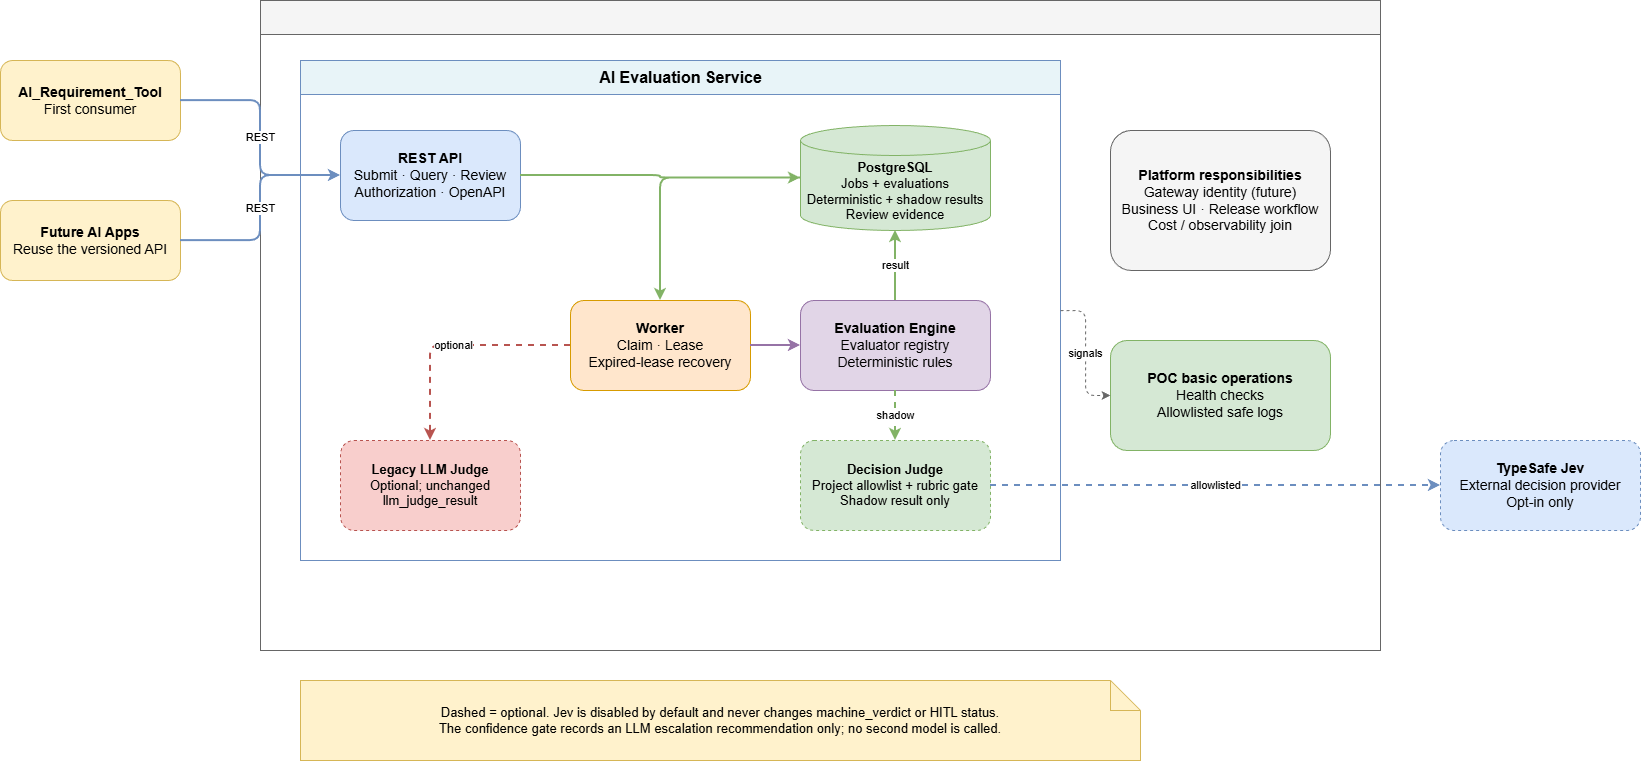

The diagram above was exported from draw.io. Its source (the exported page's mxGraphModel, read from the mxfile embedded in the PNG):
<mxGraphModel dx="1708" dy="845" grid="1" gridSize="10" guides="1" tooltips="1" connect="1" arrows="1" fold="1" page="1" pageScale="1" pageWidth="1800" pageHeight="900" math="0" shadow="0" adaptiveColors="auto">
  <root>
    <mxCell id="0" />
    <mxCell id="1" parent="0" />
    <mxCell id="consumer1" parent="1" style="rounded=1;whiteSpace=wrap;html=1;fillColor=#fff2cc;strokeColor=#d6b656;fontSize=14;" value="&lt;b&gt;AI_Requirement_Tool&lt;/b&gt;&lt;br&gt;First consumer" vertex="1">
      <mxGeometry height="80" width="180" x="40" y="140" as="geometry" />
    </mxCell>
    <mxCell id="consumer2" parent="1" style="rounded=1;whiteSpace=wrap;html=1;fillColor=#fff2cc;strokeColor=#d6b656;fontSize=14;" value="&lt;b&gt;Future AI Apps&lt;/b&gt;&lt;br&gt;Reuse the versioned API" vertex="1">
      <mxGeometry height="80" width="180" x="40" y="280" as="geometry" />
    </mxCell>
    <mxCell id="platform" parent="1" style="swimlane;startSize=34;fillColor=#f5f5f5;strokeColor=#666666;fontStyle=1;fontSize=16;html=1;" value="" vertex="1">
      <mxGeometry height="650" width="1120" x="300" y="80" as="geometry" />
    </mxCell>
    <mxCell id="evalsvc" parent="platform" style="swimlane;startSize=34;fillColor=#e8f4f8;strokeColor=#6c8ebf;fontStyle=1;fontSize=16;html=1;" value="AI Evaluation Service" vertex="1">
      <mxGeometry height="500" width="760" x="40" y="60" as="geometry" />
    </mxCell>
    <mxCell id="api" parent="evalsvc" style="rounded=1;whiteSpace=wrap;html=1;fillColor=#dae8fc;strokeColor=#6c8ebf;fontSize=14;" value="&lt;b&gt;REST API&lt;/b&gt;&lt;br&gt;Submit · Query · Review&lt;br&gt;Authorization · OpenAPI" vertex="1">
      <mxGeometry height="90" width="180" x="40" y="70" as="geometry" />
    </mxCell>
    <mxCell id="postgres" parent="evalsvc" style="shape=cylinder3;whiteSpace=wrap;html=1;boundedLbl=1;backgroundOutline=1;fillColor=#d5e8d4;strokeColor=#82b366;fontSize=13;" value="&lt;b&gt;PostgreSQL&lt;/b&gt;&lt;br&gt;Jobs + evaluations&lt;br&gt;Deterministic + shadow results&lt;br&gt;Review evidence" vertex="1">
      <mxGeometry height="105" width="190" x="500" y="65" as="geometry" />
    </mxCell>
    <mxCell id="worker" parent="evalsvc" style="rounded=1;whiteSpace=wrap;html=1;fillColor=#ffe6cc;strokeColor=#d79b00;fontSize=14;" value="&lt;b&gt;Worker&lt;/b&gt;&lt;br&gt;Claim · Lease&lt;br&gt;Expired-lease recovery" vertex="1">
      <mxGeometry height="90" width="180" x="270" y="240" as="geometry" />
    </mxCell>
    <mxCell id="engine" parent="evalsvc" style="rounded=1;whiteSpace=wrap;html=1;fillColor=#e1d5e7;strokeColor=#9673a6;fontSize=14;" value="&lt;b&gt;Evaluation Engine&lt;/b&gt;&lt;br&gt;Evaluator registry&lt;br&gt;Deterministic rules" vertex="1">
      <mxGeometry height="90" width="190" x="500" y="240" as="geometry" />
    </mxCell>
    <mxCell id="legacyjudge" parent="evalsvc" style="rounded=1;whiteSpace=wrap;html=1;dashed=1;fillColor=#f8cecc;strokeColor=#b85450;fontSize=13;" value="&lt;b&gt;Legacy LLM Judge&lt;/b&gt;&lt;br&gt;Optional; unchanged&lt;br&gt;llm_judge_result" vertex="1">
      <mxGeometry height="90" width="180" x="40" y="380" as="geometry" />
    </mxCell>
    <mxCell id="judge" parent="evalsvc" style="rounded=1;whiteSpace=wrap;html=1;dashed=1;fillColor=#d5e8d4;strokeColor=#82b366;fontSize=13;" value="&lt;b&gt;Decision Judge&lt;/b&gt;&lt;br&gt;Project allowlist + rubric gate&lt;br&gt;Shadow result only" vertex="1">
      <mxGeometry height="90" width="190" x="500" y="380" as="geometry" />
    </mxCell>
    <mxCell id="platformops" parent="platform" style="rounded=1;whiteSpace=wrap;html=1;fillColor=#f5f5f5;strokeColor=#666666;fontSize=14;" value="&lt;b&gt;Platform responsibilities&lt;/b&gt;&lt;br&gt;Gateway identity (future)&lt;br&gt;Business UI · Release workflow&lt;br&gt;Cost / observability join" vertex="1">
      <mxGeometry height="140" width="220" x="850" y="130" as="geometry" />
    </mxCell>
    <mxCell id="ops" parent="platform" style="rounded=1;whiteSpace=wrap;html=1;fillColor=#d5e8d4;strokeColor=#82b366;fontSize=14;" value="&lt;b&gt;POC basic operations&lt;/b&gt;&lt;br&gt;Health checks&lt;br&gt;Allowlisted safe logs" vertex="1">
      <mxGeometry height="110" width="220" x="850" y="340" as="geometry" />
    </mxCell>
    <mxCell id="jev" parent="1" style="rounded=1;whiteSpace=wrap;html=1;dashed=1;fillColor=#dae8fc;strokeColor=#6c8ebf;fontSize=14;" value="&lt;b&gt;TypeSafe Jev&lt;/b&gt;&lt;br&gt;External decision provider&lt;br&gt;Opt-in only" vertex="1">
      <mxGeometry height="90" width="200" x="1480" y="520" as="geometry" />
    </mxCell>
    <mxCell id="note1" parent="1" style="shape=note;whiteSpace=wrap;html=1;fillColor=#fff2cc;strokeColor=#d6b656;fontSize=13;" value="Dashed = optional. Jev is disabled by default and never changes machine_verdict or HITL status.&lt;br&gt;The confidence gate records an LLM escalation recommendation only; no second model is called." vertex="1">
      <mxGeometry height="80" width="840" x="340" y="760" as="geometry" />
    </mxCell>
    <mxCell id="a1" edge="1" parent="1" source="consumer1" style="edgeStyle=orthogonalEdgeStyle;rounded=1;html=1;endArrow=classic;strokeWidth=2;strokeColor=#6c8ebf;" target="api" value="REST">
      <mxGeometry relative="1" as="geometry" />
    </mxCell>
    <mxCell id="a2" edge="1" parent="1" source="consumer2" style="edgeStyle=orthogonalEdgeStyle;rounded=1;html=1;endArrow=classic;strokeWidth=2;strokeColor=#6c8ebf;" target="api" value="REST">
      <mxGeometry relative="1" as="geometry" />
    </mxCell>
    <mxCell id="a3" edge="1" parent="1" source="api" style="edgeStyle=orthogonalEdgeStyle;rounded=1;html=1;endArrow=classic;strokeWidth=2;strokeColor=#82b366;" target="postgres" value="">
      <mxGeometry relative="1" as="geometry" />
    </mxCell>
    <mxCell id="a4" edge="1" parent="1" source="postgres" style="edgeStyle=orthogonalEdgeStyle;rounded=1;html=1;endArrow=classic;strokeWidth=2;strokeColor=#82b366;" target="worker" value="">
      <mxGeometry relative="1" as="geometry" />
    </mxCell>
    <mxCell id="a5" edge="1" parent="1" source="worker" style="edgeStyle=orthogonalEdgeStyle;rounded=1;html=1;endArrow=classic;strokeWidth=2;strokeColor=#9673a6;" target="engine" value="">
      <mxGeometry relative="1" as="geometry" />
    </mxCell>
    <mxCell id="a6" edge="1" parent="1" source="engine" style="edgeStyle=orthogonalEdgeStyle;rounded=1;html=1;endArrow=classic;dashed=1;strokeWidth=2;strokeColor=#82b366;" target="judge" value="shadow">
      <mxGeometry relative="1" as="geometry" />
    </mxCell>
    <mxCell id="a7" edge="1" parent="1" source="engine" style="edgeStyle=orthogonalEdgeStyle;rounded=1;html=1;endArrow=classic;strokeWidth=2;strokeColor=#82b366;" target="postgres" value="result">
      <mxGeometry relative="1" as="geometry" />
    </mxCell>
    <mxCell id="a8" edge="1" parent="1" source="evalsvc" style="edgeStyle=orthogonalEdgeStyle;rounded=1;html=1;endArrow=classic;dashed=1;strokeColor=#666666;" target="ops" value="signals">
      <mxGeometry relative="1" as="geometry" />
    </mxCell>
    <mxCell id="a9" edge="1" parent="1" source="worker" style="edgeStyle=orthogonalEdgeStyle;rounded=1;html=1;endArrow=classic;dashed=1;strokeWidth=2;strokeColor=#b85450;" target="legacyjudge" value="optional">
      <mxGeometry relative="1" as="geometry" />
    </mxCell>
    <mxCell id="a10" edge="1" parent="1" source="judge" style="edgeStyle=orthogonalEdgeStyle;rounded=1;html=1;endArrow=classic;dashed=1;strokeWidth=2;strokeColor=#6c8ebf;" target="jev" value="allowlisted">
      <mxGeometry relative="1" as="geometry" />
    </mxCell>
  </root>
</mxGraphModel>